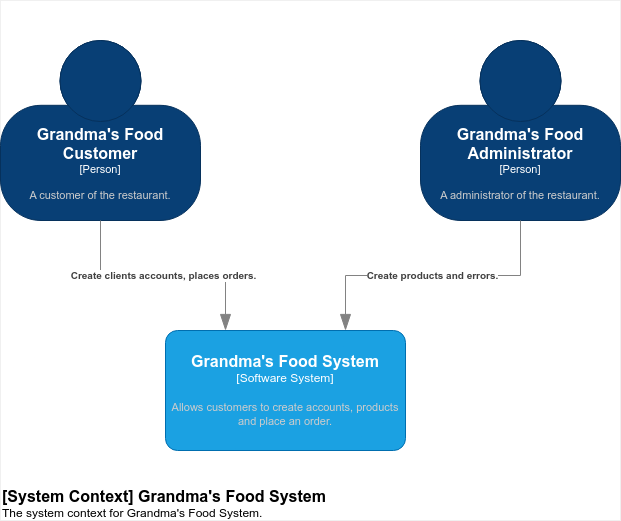

The diagram above was exported from draw.io. Its source (the exported page's mxGraphModel, read from the mxfile embedded in the PNG):
<mxGraphModel dx="582" dy="1871" grid="1" gridSize="10" guides="1" tooltips="1" connect="1" arrows="1" fold="1" page="1" pageScale="1" pageWidth="850" pageHeight="1100" math="0" shadow="0">
  <root>
    <mxCell id="0" />
    <mxCell id="1" parent="0" />
    <object placeholders="1" c4Name="Grandma's Food System" c4Type="Software System" c4Description="Allows customers to create accounts, products and place an order." label="&lt;font style=&quot;font-size: 16px&quot;&gt;&lt;b&gt;%c4Name%&lt;/b&gt;&lt;/font&gt;&lt;div&gt;[%c4Type%]&lt;/div&gt;&lt;br&gt;&lt;div&gt;&lt;font style=&quot;font-size: 11px&quot;&gt;&lt;font color=&quot;#cccccc&quot;&gt;%c4Description%&lt;/font&gt;&lt;/div&gt;" id="8cRlizgIFcSpK9MLQ8iM-3">
      <mxCell style="rounded=1;whiteSpace=wrap;html=1;labelBackgroundColor=none;fillColor=#1ba1e2;fontColor=#ffffff;align=center;arcSize=10;strokeColor=#006EAF;metaEdit=1;resizable=0;points=[[0.25,0,0],[0.5,0,0],[0.75,0,0],[1,0.25,0],[1,0.5,0],[1,0.75,0],[0.75,1,0],[0.5,1,0],[0.25,1,0],[0,0.75,0],[0,0.5,0],[0,0.25,0]];" parent="1" vertex="1">
        <mxGeometry x="1155" y="-620" width="240" height="120" as="geometry" />
      </mxCell>
    </object>
    <mxCell id="8cRlizgIFcSpK9MLQ8iM-6" value="" style="swimlane;startSize=0;rounded=1;dashed=1;dashPattern=8 4;pointerEvents=0;strokeColor=#666666;align=left;verticalAlign=bottom;spacingTop=0;spacing=10;arcSize=11;fontFamily=Helvetica;fontSize=11;fontColor=#333333;labelBorderColor=none;labelBackgroundColor=none;fillColor=none;strokeWidth=0;" parent="1" vertex="1">
      <mxGeometry x="990" y="-950" width="620" height="520" as="geometry" />
    </mxCell>
    <object placeholders="1" c4Name="[System Context] Grandma's Food System" c4Type="ContainerDiagramTitle" c4Description="The system context for Grandma's Food System." label="&lt;font style=&quot;font-size: 16px&quot;&gt;&lt;b&gt;&lt;div style=&quot;text-align: left&quot;&gt;%c4Name%&lt;/div&gt;&lt;/b&gt;&lt;/font&gt;&lt;div style=&quot;text-align: left&quot;&gt;%c4Description%&lt;/div&gt;" id="8cRlizgIFcSpK9MLQ8iM-7">
      <mxCell style="text;html=1;strokeColor=none;fillColor=none;align=left;verticalAlign=top;whiteSpace=wrap;rounded=0;metaEdit=1;allowArrows=0;resizable=1;rotatable=0;connectable=0;recursiveResize=0;expand=0;pointerEvents=0;points=[[0.25,0,0],[0.5,0,0],[0.75,0,0],[1,0.25,0],[1,0.5,0],[1,0.75,0],[0.75,1,0],[0.5,1,0],[0.25,1,0],[0,0.75,0],[0,0.5,0],[0,0.25,0]];" parent="8cRlizgIFcSpK9MLQ8iM-6" vertex="1">
        <mxGeometry y="480" width="420" height="40" as="geometry" />
      </mxCell>
    </object>
    <object placeholders="1" c4Name="Grandma's Food Customer" c4Type="Person" c4Description="A customer of the restaurant." label="&lt;font style=&quot;font-size: 16px&quot;&gt;&lt;b&gt;%c4Name%&lt;/b&gt;&lt;/font&gt;&lt;div&gt;[%c4Type%]&lt;/div&gt;&lt;br&gt;&lt;div&gt;&lt;font style=&quot;font-size: 11px&quot;&gt;&lt;font color=&quot;#cccccc&quot;&gt;%c4Description%&lt;/font&gt;&lt;/div&gt;" id="8cRlizgIFcSpK9MLQ8iM-1">
      <mxCell style="html=1;fontSize=11;dashed=0;whiteSpace=wrap;fillColor=#083F75;strokeColor=#06315C;fontColor=#ffffff;shape=mxgraph.c4.person2;align=center;metaEdit=1;points=[[0.5,0,0],[1,0.5,0],[1,0.75,0],[0.75,1,0],[0.5,1,0],[0.25,1,0],[0,0.75,0],[0,0.5,0]];resizable=0;" parent="8cRlizgIFcSpK9MLQ8iM-6" vertex="1">
        <mxGeometry y="40" width="200" height="180" as="geometry" />
      </mxCell>
    </object>
    <object placeholders="1" c4Name="Grandma's Food Administrator" c4Type="Person" c4Description="A administrator of the restaurant." label="&lt;font style=&quot;font-size: 16px&quot;&gt;&lt;b&gt;%c4Name%&lt;/b&gt;&lt;/font&gt;&lt;div&gt;[%c4Type%]&lt;/div&gt;&lt;br&gt;&lt;div&gt;&lt;font style=&quot;font-size: 11px&quot;&gt;&lt;font color=&quot;#cccccc&quot;&gt;%c4Description%&lt;/font&gt;&lt;/div&gt;" id="B_hzu9UaTIl_YPj60S6N-2">
      <mxCell style="html=1;fontSize=11;dashed=0;whiteSpace=wrap;fillColor=#083F75;strokeColor=#06315C;fontColor=#ffffff;shape=mxgraph.c4.person2;align=center;metaEdit=1;points=[[0.5,0,0],[1,0.5,0],[1,0.75,0],[0.75,1,0],[0.5,1,0],[0.25,1,0],[0,0.75,0],[0,0.5,0]];resizable=0;" vertex="1" parent="8cRlizgIFcSpK9MLQ8iM-6">
        <mxGeometry x="420" y="40" width="200" height="180" as="geometry" />
      </mxCell>
    </object>
    <object placeholders="1" c4Type="Relationship" c4Description="Create clients accounts, places orders." label="&lt;div style=&quot;text-align: left&quot;&gt;&lt;div style=&quot;text-align: center&quot;&gt;&lt;b&gt;%c4Description%&lt;/b&gt;&lt;/div&gt;" id="4ZL0y_fQQQePQ-ZK_-me-1">
      <mxCell style="endArrow=blockThin;html=1;fontSize=10;fontColor=#404040;strokeWidth=1;endFill=1;strokeColor=#828282;elbow=vertical;metaEdit=1;endSize=14;startSize=14;jumpStyle=arc;jumpSize=16;rounded=0;edgeStyle=orthogonalEdgeStyle;exitX=0.5;exitY=1;exitDx=0;exitDy=0;exitPerimeter=0;entryX=0.25;entryY=0;entryDx=0;entryDy=0;entryPerimeter=0;" edge="1" parent="1" source="8cRlizgIFcSpK9MLQ8iM-1" target="8cRlizgIFcSpK9MLQ8iM-3">
        <mxGeometry width="240" relative="1" as="geometry">
          <mxPoint x="940" y="-610" as="sourcePoint" />
          <mxPoint x="1180" y="-610" as="targetPoint" />
        </mxGeometry>
      </mxCell>
    </object>
    <object placeholders="1" c4Type="Relationship" c4Description="Create products and errors." label="&lt;div style=&quot;text-align: left&quot;&gt;&lt;div style=&quot;text-align: center&quot;&gt;&lt;b&gt;%c4Description%&lt;/b&gt;&lt;/div&gt;" id="4ZL0y_fQQQePQ-ZK_-me-2">
      <mxCell style="endArrow=blockThin;html=1;fontSize=10;fontColor=#404040;strokeWidth=1;endFill=1;strokeColor=#828282;elbow=vertical;metaEdit=1;endSize=14;startSize=14;jumpStyle=arc;jumpSize=16;rounded=0;edgeStyle=orthogonalEdgeStyle;exitX=0.5;exitY=1;exitDx=0;exitDy=0;exitPerimeter=0;entryX=0.75;entryY=0;entryDx=0;entryDy=0;entryPerimeter=0;" edge="1" parent="1" source="B_hzu9UaTIl_YPj60S6N-2" target="8cRlizgIFcSpK9MLQ8iM-3">
        <mxGeometry width="240" relative="1" as="geometry">
          <mxPoint x="1470" y="-600" as="sourcePoint" />
          <mxPoint x="1710" y="-600" as="targetPoint" />
        </mxGeometry>
      </mxCell>
    </object>
  </root>
</mxGraphModel>